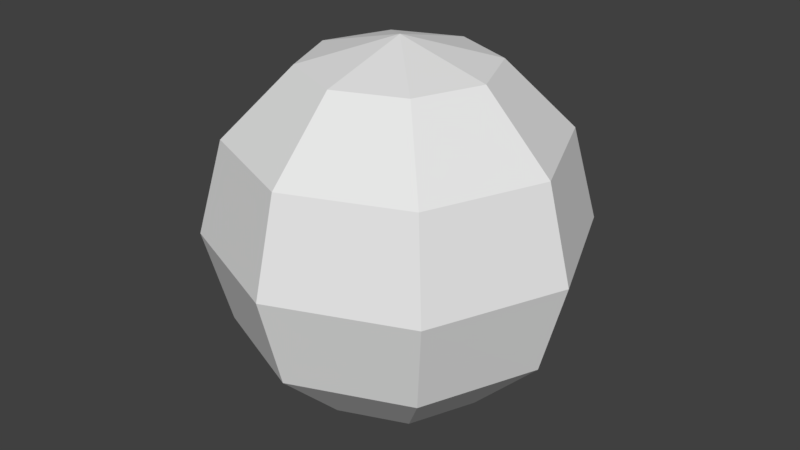 # Source: Bola.blend  (saved by Blender 2.79.0; exported with 4.5.12 LTS)
import bpy
from mathutils import Matrix  # noqa: F401  (used for matrix-valued properties, if any)

bpy.ops.wm.read_factory_settings(use_empty=True)
scene = bpy.context.scene
scene.name = 'Scene'

# ---- collections
col_collection_1 = bpy.data.collections.new('Collection 1'); scene.collection.children.link(col_collection_1)

# ---- world
world_world = bpy.data.worlds.new('World'); scene.world = world_world
world_world.color = (0.05088, 0.05088, 0.05088)
world_world.use_sun_shadow = False
world_world.sun_shadow_jitter_overblur = 0.0
world_world.cycles.sampling_method = 'MANUAL'

# ---- meshes
me_sphere = bpy.data.meshes.new('Sphere')
me_sphere.from_pydata([(0.05303, 0.05303, 0.1299), (0.09186, 0.09186, 0.075), (0.1061, 0.1061, -6.557e-09), (0.09186, 0.09186, -0.075), (0.05303, 0.05303, -0.1299), (0.075, 2.154e-08, 0.1299), (0.1299, 2.899e-08, 0.075), (0.15, 2.154e-08, -6.557e-09), (0.1299, 2.154e-08, -0.075), (0.075, 2.154e-08, -0.1299), (0.05303, -0.05303, 0.1299), (0.09186, -0.09186, 0.075), (0.1061, -0.1061, -6.557e-09), (0.09186, -0.09186, -0.075), (0.05303, -0.05303, -0.1299), (0.0, 0.075, 0.1299), (0.0, 6.634e-09, 0.15), (-0.05303, 0.05303, 0.1299), (-0.09186, 0.09186, 0.075), (-0.1061, 0.1061, -6.557e-09), (-0.09186, 0.09186, -0.075), (-0.05303, 0.05303, -0.1299), (-0.075, 2.154e-08, 0.1299), (-0.1299, 2.899e-08, 0.075), (-0.15, 2.154e-08, -6.557e-09), (-0.1299, 2.154e-08, -0.075), (-0.075, 2.154e-08, -0.1299), (-0.05303, -0.05303, 0.1299), (-0.09186, -0.09186, 0.075), (-0.1061, -0.1061, -6.557e-09), (-0.09186, -0.09186, -0.075), (-0.05303, -0.05303, -0.1299), (0.0, -0.075, 0.1299), (0.0, -0.1299, 0.075), (0.0, -0.15, -6.557e-09), (0.0, -0.1299, -0.075), (0.0, -0.075, -0.1299), (0.0, 2.265e-08, -0.15), (0.0, 0.1299, 0.075), (0.0, 0.15, -6.557e-09), (0.0, 0.1299, -0.075), (0.0, 0.075, -0.1299)], [], [(38, 15, 0, 1), (41, 40, 3, 4), (39, 38, 1, 2), (15, 16, 0), (37, 41, 4), (40, 39, 2, 3), (4, 3, 8, 9), (2, 1, 6, 7), (0, 16, 5), (37, 4, 9), (3, 2, 7, 8), (1, 0, 5, 6), (9, 8, 13, 14), (7, 6, 11, 12), (5, 16, 10), (37, 9, 14), (8, 7, 12, 13), (6, 5, 10, 11), (12, 11, 33, 34), (10, 16, 32), (37, 14, 36), (13, 12, 34, 35), (11, 10, 32, 33), (14, 13, 35, 36), (38, 18, 17, 15), (41, 21, 20, 40), (39, 19, 18, 38), (15, 17, 16), (37, 21, 41), (40, 20, 19, 39), (21, 26, 25, 20), (19, 24, 23, 18), (17, 22, 16), (37, 26, 21), (20, 25, 24, 19), (18, 23, 22, 17), (26, 31, 30, 25), (24, 29, 28, 23), (22, 27, 16), (37, 31, 26), (25, 30, 29, 24), (23, 28, 27, 22), (29, 34, 33, 28), (27, 32, 16), (37, 36, 31), (30, 35, 34, 29), (28, 33, 32, 27), (31, 36, 35, 30)])
_uv = me_sphere.uv_layers.new(name='UVMap')
_uv.uv.foreach_set('vector', [0.9999, 0.3462, 0.9999, 0.6286, 0.8177, 0.6364, 0.7435, 0.4699, 0.3881, 0.006713, 0.634, 9.894e-05, 0.527, 0.2421, 0.3728, 0.1673, 0.8597, 0.1181, 0.9999, 0.3462, 0.7435, 0.4699, 0.6467, 0.3424, 0.9999, 0.6286, 0.8517, 0.8667, 0.8177, 0.6364, 0.1483, 0.1126, 0.3881, 0.006713, 0.3728, 0.1673, 0.634, 9.894e-05, 0.8597, 0.1181, 0.6467, 0.3424, 0.527, 0.2421, 0.3728, 0.1673, 0.527, 0.2421, 0.4074, 0.3891, 0.2988, 0.2755, 0.6467, 0.3424, 0.7435, 0.4699, 0.5926, 0.5902, 0.5, 0.4896, 0.8177, 0.6364, 0.8517, 0.8667, 0.7012, 0.7037, 0.1483, 0.1126, 0.3728, 0.1673, 0.2988, 0.2755, 0.527, 0.2421, 0.6467, 0.3424, 0.5, 0.4896, 0.4074, 0.3891, 0.7435, 0.4699, 0.8177, 0.6364, 0.7012, 0.7037, 0.5926, 0.5902, 0.2988, 0.2755, 0.4074, 0.3891, 0.2565, 0.5093, 0.1823, 0.3428, 0.5, 0.4896, 0.5926, 0.5902, 0.473, 0.7372, 0.3533, 0.6369, 0.7012, 0.7037, 0.8517, 0.8667, 0.6272, 0.8119, 0.1483, 0.1126, 0.2988, 0.2755, 0.1823, 0.3428, 0.4074, 0.3891, 0.5, 0.4896, 0.3533, 0.6369, 0.2565, 0.5093, 0.5926, 0.5902, 0.7012, 0.7037, 0.6272, 0.8119, 0.473, 0.7372, 0.3533, 0.6369, 0.473, 0.7372, 0.366, 0.9792, 0.1403, 0.8611, 0.6272, 0.8119, 0.8517, 0.8667, 0.6119, 0.9725, 0.1483, 0.1126, 0.1823, 0.3428, 9.894e-05, 0.3507, 0.2565, 0.5093, 0.3533, 0.6369, 0.1403, 0.8611, 9.894e-05, 0.6331, 0.473, 0.7372, 0.6272, 0.8119, 0.6119, 0.9725, 0.366, 0.9792, 0.1823, 0.3428, 0.2565, 0.5093, 9.894e-05, 0.6331, 9.894e-05, 0.3507, 0.9999, 0.3462, 0.7435, 0.4699, 0.8177, 0.6364, 0.9999, 0.6286, 0.3881, 0.006713, 0.3728, 0.1673, 0.527, 0.2421, 0.634, 9.894e-05, 0.8597, 0.1181, 0.6467, 0.3424, 0.7435, 0.4699, 0.9999, 0.3462, 0.9999, 0.6286, 0.8177, 0.6364, 0.8517, 0.8667, 0.1483, 0.1126, 0.3728, 0.1673, 0.3881, 0.006713, 0.634, 9.894e-05, 0.527, 0.2421, 0.6467, 0.3424, 0.8597, 0.1181, 0.3728, 0.1673, 0.2988, 0.2755, 0.4074, 0.3891, 0.527, 0.2421, 0.6467, 0.3424, 0.5, 0.4896, 0.5926, 0.5902, 0.7435, 0.4699, 0.8177, 0.6364, 0.7012, 0.7037, 0.8517, 0.8667, 0.1483, 0.1126, 0.2988, 0.2755, 0.3728, 0.1673, 0.527, 0.2421, 0.4074, 0.3891, 0.5, 0.4896, 0.6467, 0.3424, 0.7435, 0.4699, 0.5926, 0.5902, 0.7012, 0.7037, 0.8177, 0.6364, 0.2988, 0.2755, 0.1823, 0.3428, 0.2565, 0.5093, 0.4074, 0.3891, 0.5, 0.4896, 0.3533, 0.6369, 0.473, 0.7372, 0.5926, 0.5902, 0.7012, 0.7037, 0.6272, 0.8119, 0.8517, 0.8667, 0.1483, 0.1126, 0.1823, 0.3428, 0.2988, 0.2755, 0.4074, 0.3891, 0.2565, 0.5093, 0.3533, 0.6369, 0.5, 0.4896, 0.5926, 0.5902, 0.473, 0.7372, 0.6272, 0.8119, 0.7012, 0.7037, 0.3533, 0.6369, 0.1403, 0.8611, 0.366, 0.9792, 0.473, 0.7372, 0.6272, 0.8119, 0.6119, 0.9725, 0.8517, 0.8667, 0.1483, 0.1126, 9.894e-05, 0.3507, 0.1823, 0.3428, 0.2565, 0.5093, 9.894e-05, 0.6331, 0.1403, 0.8611, 0.3533, 0.6369, 0.473, 0.7372, 0.366, 0.9792, 0.6119, 0.9725, 0.6272, 0.8119, 0.1823, 0.3428, 9.894e-05, 0.3507, 9.894e-05, 0.6331, 0.2565, 0.5093])
me_sphere.use_remesh_preserve_volume = False
me_sphere.use_remesh_preserve_attributes = False
me_sphere.use_mirror_vertex_groups = False
me_sphere.update()

# ---- objects
ob_bola = bpy.data.objects.new('Bola', me_sphere)

# ---- transforms, parenting, visibility, modifiers, constraints
ob_bola.location = (0.0, 0.0, 0.0)
ob_bola.lineart.crease_threshold = 0.0

# ---- collection membership
col_collection_1.objects.link(ob_bola)

# ---- scene / render settings (as saved in the file)
scene.frame_start = 1; scene.frame_end = 250; scene.frame_set(1)
scene.render.engine = 'BLENDER_EEVEE_NEXT'
scene.render.resolution_percentage = 50
scene.render.dither_intensity = 0.0
scene.cycles.use_denoising = False
scene.cycles.samples = 128
scene.cycles.sampling_pattern = 'TABULATED_SOBOL'
scene.cycles.use_adaptive_sampling = False
scene.cycles.use_light_tree = False
scene.cycles.blur_glossy = 0.0
scene.cycles.sample_clamp_indirect = 0.0
scene.view_settings.view_transform = 'Standard'
bpy.context.view_layer.update()

# ---- added for rendering (the .blend has no active camera and no usable light): camera, sun
cam_auto = bpy.data.cameras.new('AutoCamera')
cam_auto.lens = 50.0
cam_auto.sensor_width = 36.0
cam_auto.clip_end = 1000.0
ob_auto_camera = bpy.data.objects.new('AutoCamera', cam_auto)
scene.collection.objects.link(ob_auto_camera)
ob_auto_camera.location = (0.480761, -0.576913, 0.384609)
ob_auto_camera.rotation_euler = (1.09748, -7.21219e-08, 0.694738)
scene.camera = ob_auto_camera
light_auto_sun = bpy.data.lights.new('AutoSun', 'SUN')
light_auto_sun.energy = 3.0
light_auto_sun.angle = 0.0523599
ob_auto_sun = bpy.data.objects.new('AutoSun', light_auto_sun)
scene.collection.objects.link(ob_auto_sun)
ob_auto_sun.rotation_euler = (0.872665, 0.174533, 0.523599)
bpy.context.view_layer.update()
